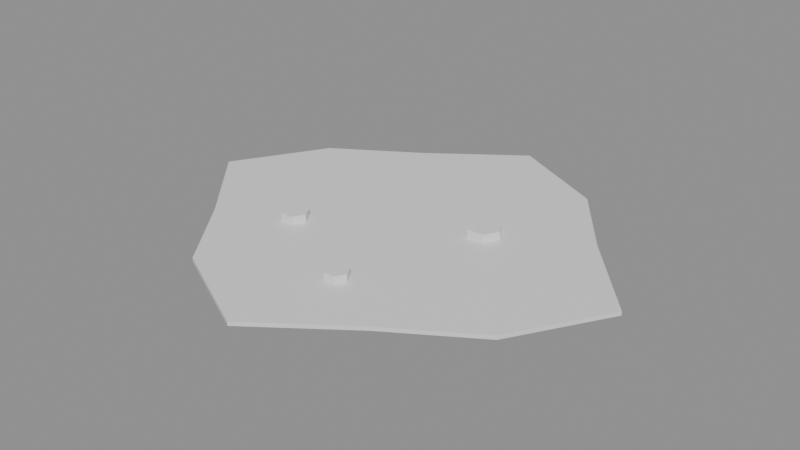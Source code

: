 # Source: ground_accent.blend  (saved by Blender 5.2.44; exported with 4.5.12 LTS)
import bpy
from mathutils import Matrix  # noqa: F401  (used for matrix-valued properties, if any)

bpy.ops.wm.read_factory_settings(use_empty=True)
scene = bpy.context.scene
scene.name = 'Scene'

# ---- collections
col_ground_accent_gridguides = bpy.data.collections.new('ground_accent_GridGuides'); scene.collection.children.link(col_ground_accent_gridguides)

# ---- materials (node trees are filled in below, after node groups)
mat_halka_vertexcolor = bpy.data.materials.new('HALKA_VertexColor')

# ---- material node trees
mat_halka_vertexcolor.use_nodes = True; mat_halka_vertexcolor.node_tree.nodes.clear()
_N = mat_halka_vertexcolor.node_tree.nodes; _L = mat_halka_vertexcolor.node_tree.links
n0 = _N.new('ShaderNodeBsdfPrincipled'); n0.name = 'Principled BSDF'; n0.location = (-200, 100)
n0.inputs[10].default_value = 0.005
n1 = _N.new('ShaderNodeOutputMaterial'); n1.name = 'Material Output'; n1.location = (200, 100)
_L.new(n0.outputs[0], n1.inputs[0])
n1.is_active_output = True

# ---- meshes
me_ground_accent_mesh = bpy.data.meshes.new('ground_accent_Mesh')
me_ground_accent_mesh.from_pydata([(0.24, 0.0, 0.002), (0.1645, 0.0874, 0.002), (0.105, 0.1673, 0.002), (1.47e-17, 0.2208, 0.002), (-0.095, 0.1514, 0.002), (-0.1819, 0.0966, 0.002), (-0.24, 2.704e-17, 0.002), (-0.1645, -0.0874, 0.002), (-0.105, -0.1673, 0.002), (-4.409e-17, -0.2208, 0.002), (0.095, -0.1514, 0.002), (0.1819, -0.0966, 0.002), (0.24, 0.0, 0.006), (0.1645, 0.0874, 0.006), (0.105, 0.1673, 0.006), (1.47e-17, 0.2208, 0.006), (-0.095, 0.1514, 0.006), (-0.1819, 0.0966, 0.006), (-0.24, 2.704e-17, 0.006), (-0.1645, -0.0874, 0.006), (-0.105, -0.1673, 0.006), (-4.409e-17, -0.2208, 0.006), (0.095, -0.1514, 0.006), (0.1819, -0.0966, 0.006), (0.088, 0.04, 0.006), (0.079, 0.05559, 0.006), (0.061, 0.05559, 0.006), (0.052, 0.04, 0.006), (0.061, 0.02441, 0.006), (0.079, 0.02441, 0.006), (0.088, 0.04, 0.014), (0.079, 0.05559, 0.014), (0.061, 0.05559, 0.014), (0.052, 0.04, 0.014), (0.061, 0.02441, 0.014), (0.079, 0.02441, 0.014), (-0.076, -0.05, 0.006), (-0.083, -0.03788, 0.006), (-0.097, -0.03788, 0.006), (-0.104, -0.05, 0.006), (-0.097, -0.06212, 0.006), (-0.083, -0.06212, 0.006), (-0.076, -0.05, 0.014), (-0.083, -0.03788, 0.014), (-0.097, -0.03788, 0.014), (-0.104, -0.05, 0.014), (-0.097, -0.06212, 0.014), (-0.083, -0.06212, 0.014), (0.032, -0.11, 0.006), (0.026, -0.09961, 0.006), (0.014, -0.09961, 0.006), (0.008, -0.11, 0.006), (0.014, -0.1204, 0.006), (0.026, -0.1204, 0.006), (0.032, -0.11, 0.014), (0.026, -0.09961, 0.014), (0.014, -0.09961, 0.014), (0.008, -0.11, 0.014), (0.014, -0.1204, 0.014), (0.026, -0.1204, 0.014)], [], [(22, 13, 16), (10, 7, 4), (0, 1, 13, 12), (1, 2, 14, 13), (2, 3, 15, 14), (3, 4, 16, 15), (4, 5, 17, 16), (5, 6, 18, 17), (6, 7, 19, 18), (7, 8, 20, 19), (8, 9, 21, 20), (9, 10, 22, 21), (10, 11, 23, 22), (11, 0, 12, 23), (12, 13, 23), (13, 14, 16), (22, 20, 21), (15, 16, 14), (16, 17, 19), (22, 19, 20), (18, 19, 17), (22, 23, 13), (16, 19, 22), (0, 11, 1), (11, 10, 1), (10, 9, 8), (7, 6, 5), (10, 8, 7), (3, 2, 4), (2, 1, 4), (7, 5, 4), (1, 10, 4), (33, 34, 31), (28, 26, 24), (24, 25, 31, 30), (25, 26, 32, 31), (26, 27, 33, 32), (27, 28, 34, 33), (28, 29, 35, 34), (29, 24, 30, 35), (35, 30, 34), (30, 31, 34), (32, 33, 31), (24, 29, 28), (28, 27, 26), (26, 25, 24), (43, 44, 46), (38, 37, 36), (36, 37, 43, 42), (37, 38, 44, 43), (38, 39, 45, 44), (39, 40, 46, 45), (40, 41, 47, 46), (41, 36, 42, 47), (47, 42, 43), (44, 45, 46), (46, 47, 43), (36, 41, 38), (41, 40, 38), (40, 39, 38), (55, 56, 58), (52, 50, 48), (48, 49, 55, 54), (49, 50, 56, 55), (50, 51, 57, 56), (51, 52, 58, 57), (52, 53, 59, 58), (53, 48, 54, 59), (59, 54, 55), (56, 57, 58), (58, 59, 55), (48, 53, 52), (52, 51, 50), (50, 49, 48)])
_ca = me_ground_accent_mesh.color_attributes.new('Col', 'FLOAT_COLOR', 'CORNER')
_ca.data.foreach_set('color', [0.7084, 0.3663, 0.227, 1.0, 0.7084, 0.3663, 0.227, 1.0, 0.7084, 0.3663, 0.227, 1.0, 0.4969, 0.2122, 0.1144, 1.0, 0.4969, 0.2122, 0.1144, 1.0, 0.4969, 0.2122, 0.1144, 1.0, 0.4969, 0.2122, 0.1144, 1.0, 0.4969, 0.2122, 0.1144, 1.0, 0.4969, 0.2122, 0.1144, 1.0, 0.4969, 0.2122, 0.1144, 1.0, 0.4969, 0.2122, 0.1144, 1.0, 0.4969, 0.2122, 0.1144, 1.0, 0.4969, 0.2122, 0.1144, 1.0, 0.4969, 0.2122, 0.1144, 1.0, 0.4969, 0.2122, 0.1144, 1.0, 0.4969, 0.2122, 0.1144, 1.0, 0.4969, 0.2122, 0.1144, 1.0, 0.4969, 0.2122, 0.1144, 1.0, 0.4969, 0.2122, 0.1144, 1.0, 0.4969, 0.2122, 0.1144, 1.0, 0.4969, 0.2122, 0.1144, 1.0, 0.4969, 0.2122, 0.1144, 1.0, 0.4969, 0.2122, 0.1144, 1.0, 0.4969, 0.2122, 0.1144, 1.0, 0.4969, 0.2122, 0.1144, 1.0, 0.4969, 0.2122, 0.1144, 1.0, 0.4969, 0.2122, 0.1144, 1.0, 0.4969, 0.2122, 0.1144, 1.0, 0.4969, 0.2122, 0.1144, 1.0, 0.4969, 0.2122, 0.1144, 1.0, 0.4969, 0.2122, 0.1144, 1.0, 0.4969, 0.2122, 0.1144, 1.0, 0.4969, 0.2122, 0.1144, 1.0, 0.4969, 0.2122, 0.1144, 1.0, 0.4969, 0.2122, 0.1144, 1.0, 0.4969, 0.2122, 0.1144, 1.0, 0.4969, 0.2122, 0.1144, 1.0, 0.4969, 0.2122, 0.1144, 1.0, 0.4969, 0.2122, 0.1144, 1.0, 0.4969, 0.2122, 0.1144, 1.0, 0.4969, 0.2122, 0.1144, 1.0, 0.4969, 0.2122, 0.1144, 1.0, 0.4969, 0.2122, 0.1144, 1.0, 0.4969, 0.2122, 0.1144, 1.0, 0.4969, 0.2122, 0.1144, 1.0, 0.4969, 0.2122, 0.1144, 1.0, 0.4969, 0.2122, 0.1144, 1.0, 0.4969, 0.2122, 0.1144, 1.0, 0.4969, 0.2122, 0.1144, 1.0, 0.4969, 0.2122, 0.1144, 1.0, 0.4969, 0.2122, 0.1144, 1.0, 0.4969, 0.2122, 0.1144, 1.0, 0.4969, 0.2122, 0.1144, 1.0, 0.4969, 0.2122, 0.1144, 1.0, 0.7084, 0.3663, 0.227, 1.0, 0.7084, 0.3663, 0.227, 1.0, 0.7084, 0.3663, 0.227, 1.0, 0.7084, 0.3663, 0.227, 1.0, 0.7084, 0.3663, 0.227, 1.0, 0.7084, 0.3663, 0.227, 1.0, 0.7084, 0.3663, 0.227, 1.0, 0.7084, 0.3663, 0.227, 1.0, 0.7084, 0.3663, 0.227, 1.0, 0.7084, 0.3663, 0.227, 1.0, 0.7084, 0.3663, 0.227, 1.0, 0.7084, 0.3663, 0.227, 1.0, 0.7084, 0.3663, 0.227, 1.0, 0.7084, 0.3663, 0.227, 1.0, 0.7084, 0.3663, 0.227, 1.0, 0.7084, 0.3663, 0.227, 1.0, 0.7084, 0.3663, 0.227, 1.0, 0.7084, 0.3663, 0.227, 1.0, 0.7084, 0.3663, 0.227, 1.0, 0.7084, 0.3663, 0.227, 1.0, 0.7084, 0.3663, 0.227, 1.0, 0.7084, 0.3663, 0.227, 1.0, 0.7084, 0.3663, 0.227, 1.0, 0.7084, 0.3663, 0.227, 1.0, 0.7084, 0.3663, 0.227, 1.0, 0.7084, 0.3663, 0.227, 1.0, 0.7084, 0.3663, 0.227, 1.0, 0.4969, 0.2122, 0.1144, 1.0, 0.4969, 0.2122, 0.1144, 1.0, 0.4969, 0.2122, 0.1144, 1.0, 0.4969, 0.2122, 0.1144, 1.0, 0.4969, 0.2122, 0.1144, 1.0, 0.4969, 0.2122, 0.1144, 1.0, 0.4969, 0.2122, 0.1144, 1.0, 0.4969, 0.2122, 0.1144, 1.0, 0.4969, 0.2122, 0.1144, 1.0, 0.4969, 0.2122, 0.1144, 1.0, 0.4969, 0.2122, 0.1144, 1.0, 0.4969, 0.2122, 0.1144, 1.0, 0.4969, 0.2122, 0.1144, 1.0, 0.4969, 0.2122, 0.1144, 1.0, 0.4969, 0.2122, 0.1144, 1.0, 0.4969, 0.2122, 0.1144, 1.0, 0.4969, 0.2122, 0.1144, 1.0, 0.4969, 0.2122, 0.1144, 1.0, 0.4969, 0.2122, 0.1144, 1.0, 0.4969, 0.2122, 0.1144, 1.0, 0.4969, 0.2122, 0.1144, 1.0, 0.4969, 0.2122, 0.1144, 1.0, 0.4969, 0.2122, 0.1144, 1.0, 0.4969, 0.2122, 0.1144, 1.0, 0.4969, 0.2122, 0.1144, 1.0, 0.4969, 0.2122, 0.1144, 1.0, 0.4969, 0.2122, 0.1144, 1.0, 0.5841, 0.2307, 0.1329, 1.0, 0.5841, 0.2307, 0.1329, 1.0, 0.5841, 0.2307, 0.1329, 1.0, 0.3968, 0.117, 0.06848, 1.0, 0.3968, 0.117, 0.06848, 1.0, 0.3968, 0.117, 0.06848, 1.0, 0.3968, 0.117, 0.06848, 1.0, 0.3968, 0.117, 0.06848, 1.0, 0.3968, 0.117, 0.06848, 1.0, 0.3968, 0.117, 0.06848, 1.0, 0.3968, 0.117, 0.06848, 1.0, 0.3968, 0.117, 0.06848, 1.0, 0.3968, 0.117, 0.06848, 1.0, 0.3968, 0.117, 0.06848, 1.0, 0.3968, 0.117, 0.06848, 1.0, 0.3968, 0.117, 0.06848, 1.0, 0.3968, 0.117, 0.06848, 1.0, 0.3968, 0.117, 0.06848, 1.0, 0.3968, 0.117, 0.06848, 1.0, 0.3968, 0.117, 0.06848, 1.0, 0.3968, 0.117, 0.06848, 1.0, 0.3968, 0.117, 0.06848, 1.0, 0.3968, 0.117, 0.06848, 1.0, 0.3968, 0.117, 0.06848, 1.0, 0.3968, 0.117, 0.06848, 1.0, 0.3968, 0.117, 0.06848, 1.0, 0.3968, 0.117, 0.06848, 1.0, 0.3968, 0.117, 0.06848, 1.0, 0.3968, 0.117, 0.06848, 1.0, 0.3968, 0.117, 0.06848, 1.0, 0.5841, 0.2307, 0.1329, 1.0, 0.5841, 0.2307, 0.1329, 1.0, 0.5841, 0.2307, 0.1329, 1.0, 0.5841, 0.2307, 0.1329, 1.0, 0.5841, 0.2307, 0.1329, 1.0, 0.5841, 0.2307, 0.1329, 1.0, 0.5841, 0.2307, 0.1329, 1.0, 0.5841, 0.2307, 0.1329, 1.0, 0.5841, 0.2307, 0.1329, 1.0, 0.3968, 0.117, 0.06848, 1.0, 0.3968, 0.117, 0.06848, 1.0, 0.3968, 0.117, 0.06848, 1.0, 0.3968, 0.117, 0.06848, 1.0, 0.3968, 0.117, 0.06848, 1.0, 0.3968, 0.117, 0.06848, 1.0, 0.3968, 0.117, 0.06848, 1.0, 0.3968, 0.117, 0.06848, 1.0, 0.3968, 0.117, 0.06848, 1.0, 0.5841, 0.2307, 0.1329, 1.0, 0.5841, 0.2307, 0.1329, 1.0, 0.5841, 0.2307, 0.1329, 1.0, 0.3968, 0.117, 0.06848, 1.0, 0.3968, 0.117, 0.06848, 1.0, 0.3968, 0.117, 0.06848, 1.0, 0.3968, 0.117, 0.06848, 1.0, 0.3968, 0.117, 0.06848, 1.0, 0.3968, 0.117, 0.06848, 1.0, 0.3968, 0.117, 0.06848, 1.0, 0.3968, 0.117, 0.06848, 1.0, 0.3968, 0.117, 0.06848, 1.0, 0.3968, 0.117, 0.06848, 1.0, 0.3968, 0.117, 0.06848, 1.0, 0.3968, 0.117, 0.06848, 1.0, 0.3968, 0.117, 0.06848, 1.0, 0.3968, 0.117, 0.06848, 1.0, 0.3968, 0.117, 0.06848, 1.0, 0.3968, 0.117, 0.06848, 1.0, 0.3968, 0.117, 0.06848, 1.0, 0.3968, 0.117, 0.06848, 1.0, 0.3968, 0.117, 0.06848, 1.0, 0.3968, 0.117, 0.06848, 1.0, 0.3968, 0.117, 0.06848, 1.0, 0.3968, 0.117, 0.06848, 1.0, 0.3968, 0.117, 0.06848, 1.0, 0.3968, 0.117, 0.06848, 1.0, 0.3968, 0.117, 0.06848, 1.0, 0.3968, 0.117, 0.06848, 1.0, 0.3968, 0.117, 0.06848, 1.0, 0.5841, 0.2307, 0.1329, 1.0, 0.5841, 0.2307, 0.1329, 1.0, 0.5841, 0.2307, 0.1329, 1.0, 0.5841, 0.2307, 0.1329, 1.0, 0.5841, 0.2307, 0.1329, 1.0, 0.5841, 0.2307, 0.1329, 1.0, 0.5841, 0.2307, 0.1329, 1.0, 0.5841, 0.2307, 0.1329, 1.0, 0.5841, 0.2307, 0.1329, 1.0, 0.3968, 0.117, 0.06848, 1.0, 0.3968, 0.117, 0.06848, 1.0, 0.3968, 0.117, 0.06848, 1.0, 0.3968, 0.117, 0.06848, 1.0, 0.3968, 0.117, 0.06848, 1.0, 0.3968, 0.117, 0.06848, 1.0, 0.3968, 0.117, 0.06848, 1.0, 0.3968, 0.117, 0.06848, 1.0, 0.3968, 0.117, 0.06848, 1.0, 0.5841, 0.2307, 0.1329, 1.0, 0.5841, 0.2307, 0.1329, 1.0, 0.5841, 0.2307, 0.1329, 1.0, 0.3968, 0.117, 0.06848, 1.0, 0.3968, 0.117, 0.06848, 1.0, 0.3968, 0.117, 0.06848, 1.0, 0.3968, 0.117, 0.06848, 1.0, 0.3968, 0.117, 0.06848, 1.0, 0.3968, 0.117, 0.06848, 1.0, 0.3968, 0.117, 0.06848, 1.0, 0.3968, 0.117, 0.06848, 1.0, 0.3968, 0.117, 0.06848, 1.0, 0.3968, 0.117, 0.06848, 1.0, 0.3968, 0.117, 0.06848, 1.0, 0.3968, 0.117, 0.06848, 1.0, 0.3968, 0.117, 0.06848, 1.0, 0.3968, 0.117, 0.06848, 1.0, 0.3968, 0.117, 0.06848, 1.0, 0.3968, 0.117, 0.06848, 1.0, 0.3968, 0.117, 0.06848, 1.0, 0.3968, 0.117, 0.06848, 1.0, 0.3968, 0.117, 0.06848, 1.0, 0.3968, 0.117, 0.06848, 1.0, 0.3968, 0.117, 0.06848, 1.0, 0.3968, 0.117, 0.06848, 1.0, 0.3968, 0.117, 0.06848, 1.0, 0.3968, 0.117, 0.06848, 1.0, 0.3968, 0.117, 0.06848, 1.0, 0.3968, 0.117, 0.06848, 1.0, 0.3968, 0.117, 0.06848, 1.0, 0.5841, 0.2307, 0.1329, 1.0, 0.5841, 0.2307, 0.1329, 1.0, 0.5841, 0.2307, 0.1329, 1.0, 0.5841, 0.2307, 0.1329, 1.0, 0.5841, 0.2307, 0.1329, 1.0, 0.5841, 0.2307, 0.1329, 1.0, 0.5841, 0.2307, 0.1329, 1.0, 0.5841, 0.2307, 0.1329, 1.0, 0.5841, 0.2307, 0.1329, 1.0, 0.3968, 0.117, 0.06848, 1.0, 0.3968, 0.117, 0.06848, 1.0, 0.3968, 0.117, 0.06848, 1.0, 0.3968, 0.117, 0.06848, 1.0, 0.3968, 0.117, 0.06848, 1.0, 0.3968, 0.117, 0.06848, 1.0, 0.3968, 0.117, 0.06848, 1.0, 0.3968, 0.117, 0.06848, 1.0, 0.3968, 0.117, 0.06848, 1.0])
me_ground_accent_mesh.materials.append(mat_halka_vertexcolor)
me_ground_accent_mesh.update()

# ---- objects
ob_ground_accent = bpy.data.objects.new('ground_accent', me_ground_accent_mesh)
ob_cell_0_0 = bpy.data.objects.new('cell_0_0', None)

# ---- transforms, parenting, visibility, modifiers, constraints
ob_ground_accent.location = (0.0, 0.0, 0.0)
ob_cell_0_0.location = (0.0, 0.0, 0.0)
ob_cell_0_0.empty_display_size = 0.25

# ---- collection membership
scene.collection.objects.link(ob_ground_accent)
col_ground_accent_gridguides.objects.link(ob_cell_0_0)

# ---- scene / render settings (as saved in the file)
scene.frame_start = 1; scene.frame_end = 250; scene.frame_set(1)
scene.render.engine = 'BLENDER_EEVEE_NEXT'
scene.render.bake_bias = 0.0
scene.render.bake_samples = 0
scene.render.compositor_device = 'GPU'
scene.eevee.use_volume_custom_range = False
scene.eevee.fast_gi_thickness_near = 0.1
scene.eevee.fast_gi_thickness_far = 0.0
scene.eevee.ray_tracing_options.screen_trace_thickness = 0.1
bpy.context.view_layer.update()

# ---- added for rendering (the .blend has no active camera and no usable light): camera, sun + grey world if the file has none
cam_auto = bpy.data.cameras.new('AutoCamera')
cam_auto.lens = 50.0
cam_auto.sensor_width = 36.0
cam_auto.clip_end = 1000.0
ob_auto_camera = bpy.data.objects.new('AutoCamera', cam_auto)
scene.collection.objects.link(ob_auto_camera)
ob_auto_camera.location = (0.603566, -0.724279, 0.490853)
ob_auto_camera.rotation_euler = (1.09748, -7.21219e-08, 0.694738)
scene.camera = ob_auto_camera
light_auto_sun = bpy.data.lights.new('AutoSun', 'SUN')
light_auto_sun.energy = 3.0
light_auto_sun.angle = 0.0523599
ob_auto_sun = bpy.data.objects.new('AutoSun', light_auto_sun)
scene.collection.objects.link(ob_auto_sun)
ob_auto_sun.rotation_euler = (0.872665, 0.174533, 0.523599)
if scene.world is None:
    world_auto = bpy.data.worlds.new('AutoWorld')
    world_auto.color = (0.3, 0.3, 0.3)
    scene.world = world_auto
bpy.context.view_layer.update()
